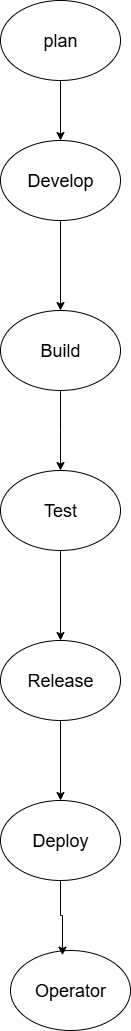

The diagram above was exported from draw.io. Its source (the exported page's mxGraphModel, read from the mxfile embedded in the PNG):
<mxGraphModel dx="778" dy="1568" grid="1" gridSize="10" guides="1" tooltips="1" connect="1" arrows="1" fold="1" page="1" pageScale="1" pageWidth="850" pageHeight="1100" math="0" shadow="0">
  <root>
    <mxCell id="0" />
    <mxCell id="1" parent="0" />
    <mxCell id="jOULIcet_dOyv4b6myVF-6" style="edgeStyle=orthogonalEdgeStyle;rounded=0;orthogonalLoop=1;jettySize=auto;html=1;exitX=0.5;exitY=1;exitDx=0;exitDy=0;entryX=0.5;entryY=0;entryDx=0;entryDy=0;" edge="1" parent="1" source="3ERPbi1AMubgKFpxtv_A-1" target="jOULIcet_dOyv4b6myVF-1">
      <mxGeometry relative="1" as="geometry" />
    </mxCell>
    <mxCell id="3ERPbi1AMubgKFpxtv_A-1" value="&lt;font style=&quot;font-size: 18px;&quot;&gt;plan&lt;/font&gt;" style="ellipse;whiteSpace=wrap;html=1;" parent="1" vertex="1">
      <mxGeometry x="280" y="-1080" width="120" height="80" as="geometry" />
    </mxCell>
    <mxCell id="jOULIcet_dOyv4b6myVF-7" style="edgeStyle=orthogonalEdgeStyle;rounded=0;orthogonalLoop=1;jettySize=auto;html=1;exitX=0.5;exitY=1;exitDx=0;exitDy=0;entryX=0.5;entryY=0;entryDx=0;entryDy=0;" edge="1" parent="1" source="jOULIcet_dOyv4b6myVF-1" target="jOULIcet_dOyv4b6myVF-2">
      <mxGeometry relative="1" as="geometry" />
    </mxCell>
    <mxCell id="jOULIcet_dOyv4b6myVF-1" value="&lt;font style=&quot;font-size: 18px;&quot;&gt;Develop&lt;/font&gt;" style="ellipse;whiteSpace=wrap;html=1;" vertex="1" parent="1">
      <mxGeometry x="280" y="-940" width="120" height="80" as="geometry" />
    </mxCell>
    <mxCell id="jOULIcet_dOyv4b6myVF-8" style="edgeStyle=orthogonalEdgeStyle;rounded=0;orthogonalLoop=1;jettySize=auto;html=1;exitX=0.5;exitY=1;exitDx=0;exitDy=0;" edge="1" parent="1" source="jOULIcet_dOyv4b6myVF-2">
      <mxGeometry relative="1" as="geometry">
        <mxPoint x="340" y="-610" as="targetPoint" />
      </mxGeometry>
    </mxCell>
    <mxCell id="jOULIcet_dOyv4b6myVF-2" value="&lt;font style=&quot;font-size: 18px;&quot;&gt;Build&lt;/font&gt;" style="ellipse;whiteSpace=wrap;html=1;" vertex="1" parent="1">
      <mxGeometry x="280" y="-770" width="120" height="80" as="geometry" />
    </mxCell>
    <mxCell id="jOULIcet_dOyv4b6myVF-9" style="edgeStyle=orthogonalEdgeStyle;rounded=0;orthogonalLoop=1;jettySize=auto;html=1;exitX=0.5;exitY=1;exitDx=0;exitDy=0;entryX=0.5;entryY=0;entryDx=0;entryDy=0;" edge="1" parent="1" source="jOULIcet_dOyv4b6myVF-3" target="jOULIcet_dOyv4b6myVF-4">
      <mxGeometry relative="1" as="geometry" />
    </mxCell>
    <mxCell id="jOULIcet_dOyv4b6myVF-3" value="&lt;font style=&quot;font-size: 18px;&quot;&gt;Test&lt;/font&gt;" style="ellipse;whiteSpace=wrap;html=1;" vertex="1" parent="1">
      <mxGeometry x="280" y="-610" width="120" height="80" as="geometry" />
    </mxCell>
    <mxCell id="jOULIcet_dOyv4b6myVF-10" style="edgeStyle=orthogonalEdgeStyle;rounded=0;orthogonalLoop=1;jettySize=auto;html=1;exitX=0.5;exitY=1;exitDx=0;exitDy=0;entryX=0.5;entryY=0;entryDx=0;entryDy=0;" edge="1" parent="1" source="jOULIcet_dOyv4b6myVF-4" target="jOULIcet_dOyv4b6myVF-5">
      <mxGeometry relative="1" as="geometry" />
    </mxCell>
    <mxCell id="jOULIcet_dOyv4b6myVF-4" value="&lt;font style=&quot;font-size: 18px;&quot;&gt;Release&lt;/font&gt;" style="ellipse;whiteSpace=wrap;html=1;" vertex="1" parent="1">
      <mxGeometry x="280" y="-440" width="120" height="80" as="geometry" />
    </mxCell>
    <mxCell id="jOULIcet_dOyv4b6myVF-5" value="&lt;font style=&quot;font-size: 18px;&quot;&gt;Deploy&lt;/font&gt;" style="ellipse;whiteSpace=wrap;html=1;" vertex="1" parent="1">
      <mxGeometry x="280" y="-280" width="120" height="80" as="geometry" />
    </mxCell>
    <mxCell id="jOULIcet_dOyv4b6myVF-11" value="&lt;font style=&quot;font-size: 18px;&quot;&gt;Operator&lt;/font&gt;" style="ellipse;whiteSpace=wrap;html=1;" vertex="1" parent="1">
      <mxGeometry x="290" y="-130" width="120" height="80" as="geometry" />
    </mxCell>
    <mxCell id="jOULIcet_dOyv4b6myVF-12" style="edgeStyle=orthogonalEdgeStyle;rounded=0;orthogonalLoop=1;jettySize=auto;html=1;exitX=0.5;exitY=1;exitDx=0;exitDy=0;entryX=0.433;entryY=0.058;entryDx=0;entryDy=0;entryPerimeter=0;" edge="1" parent="1" source="jOULIcet_dOyv4b6myVF-5" target="jOULIcet_dOyv4b6myVF-11">
      <mxGeometry relative="1" as="geometry" />
    </mxCell>
  </root>
</mxGraphModel>